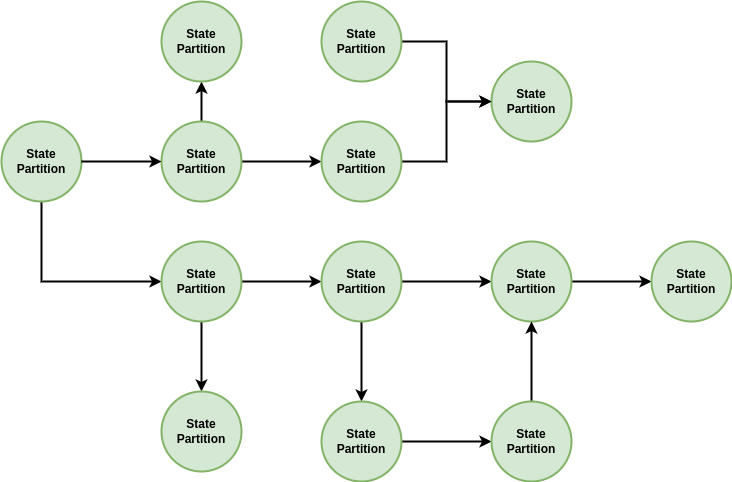

The diagram above was exported from draw.io. Its source (the exported page's mxGraphModel, read from the mxfile embedded in the PNG):
<mxGraphModel dx="884" dy="579" grid="1" gridSize="10" guides="1" tooltips="1" connect="1" arrows="1" fold="1" page="1" pageScale="1" pageWidth="827" pageHeight="1169" math="1" shadow="0">
  <root>
    <mxCell id="0" />
    <mxCell id="1" parent="0" />
    <mxCell id="IIb87lqurqjMea04epSz-15" style="edgeStyle=orthogonalEdgeStyle;rounded=0;orthogonalLoop=1;jettySize=auto;html=1;entryX=0;entryY=0.5;entryDx=0;entryDy=0;strokeWidth=2;" parent="1" source="IIb87lqurqjMea04epSz-1" target="IIb87lqurqjMea04epSz-2" edge="1">
      <mxGeometry relative="1" as="geometry">
        <Array as="points">
          <mxPoint x="80" y="320" />
        </Array>
      </mxGeometry>
    </mxCell>
    <mxCell id="IIb87lqurqjMea04epSz-1" value="&lt;b style=&quot;&quot;&gt;&lt;font face=&quot;Helvetica&quot;&gt;State&lt;br&gt;Partition&lt;/font&gt;&lt;/b&gt;" style="ellipse;whiteSpace=wrap;html=1;aspect=fixed;fillColor=#d5e8d4;strokeColor=#82b366;strokeWidth=2;" parent="1" vertex="1">
      <mxGeometry x="40" y="160" width="80" height="80" as="geometry" />
    </mxCell>
    <mxCell id="IIb87lqurqjMea04epSz-16" style="edgeStyle=orthogonalEdgeStyle;rounded=0;orthogonalLoop=1;jettySize=auto;html=1;strokeWidth=2;" parent="1" source="IIb87lqurqjMea04epSz-2" target="IIb87lqurqjMea04epSz-3" edge="1">
      <mxGeometry relative="1" as="geometry" />
    </mxCell>
    <mxCell id="IIb87lqurqjMea04epSz-26" style="edgeStyle=orthogonalEdgeStyle;rounded=0;orthogonalLoop=1;jettySize=auto;html=1;entryX=0.5;entryY=0;entryDx=0;entryDy=0;strokeWidth=2;" parent="1" source="IIb87lqurqjMea04epSz-2" target="IIb87lqurqjMea04epSz-25" edge="1">
      <mxGeometry relative="1" as="geometry" />
    </mxCell>
    <mxCell id="IIb87lqurqjMea04epSz-2" value="&lt;b style=&quot;&quot;&gt;&lt;font face=&quot;Helvetica&quot;&gt;State&lt;br&gt;Partition&lt;/font&gt;&lt;/b&gt;" style="ellipse;whiteSpace=wrap;html=1;aspect=fixed;fillColor=#d5e8d4;strokeColor=#82b366;strokeWidth=2;" parent="1" vertex="1">
      <mxGeometry x="200" y="280" width="80" height="80" as="geometry" />
    </mxCell>
    <mxCell id="IIb87lqurqjMea04epSz-22" style="edgeStyle=orthogonalEdgeStyle;rounded=0;orthogonalLoop=1;jettySize=auto;html=1;entryX=0;entryY=0.5;entryDx=0;entryDy=0;strokeWidth=2;" parent="1" source="IIb87lqurqjMea04epSz-3" target="IIb87lqurqjMea04epSz-11" edge="1">
      <mxGeometry relative="1" as="geometry" />
    </mxCell>
    <mxCell id="IIb87lqurqjMea04epSz-28" style="edgeStyle=orthogonalEdgeStyle;rounded=0;orthogonalLoop=1;jettySize=auto;html=1;entryX=0.5;entryY=0;entryDx=0;entryDy=0;strokeWidth=2;" parent="1" source="IIb87lqurqjMea04epSz-3" target="IIb87lqurqjMea04epSz-27" edge="1">
      <mxGeometry relative="1" as="geometry" />
    </mxCell>
    <mxCell id="IIb87lqurqjMea04epSz-3" value="&lt;b style=&quot;&quot;&gt;&lt;font face=&quot;Helvetica&quot;&gt;State&lt;br&gt;Partition&lt;/font&gt;&lt;/b&gt;" style="ellipse;whiteSpace=wrap;html=1;aspect=fixed;fillColor=#d5e8d4;strokeColor=#82b366;strokeWidth=2;" parent="1" vertex="1">
      <mxGeometry x="360" y="280" width="80" height="80" as="geometry" />
    </mxCell>
    <mxCell id="IIb87lqurqjMea04epSz-18" style="edgeStyle=orthogonalEdgeStyle;rounded=0;orthogonalLoop=1;jettySize=auto;html=1;entryX=0;entryY=0.5;entryDx=0;entryDy=0;strokeWidth=2;" parent="1" source="IIb87lqurqjMea04epSz-9" target="IIb87lqurqjMea04epSz-17" edge="1">
      <mxGeometry relative="1" as="geometry" />
    </mxCell>
    <mxCell id="IIb87lqurqjMea04epSz-24" value="" style="edgeStyle=orthogonalEdgeStyle;rounded=0;orthogonalLoop=1;jettySize=auto;html=1;strokeWidth=2;" parent="1" source="IIb87lqurqjMea04epSz-9" target="IIb87lqurqjMea04epSz-23" edge="1">
      <mxGeometry relative="1" as="geometry" />
    </mxCell>
    <mxCell id="IIb87lqurqjMea04epSz-9" value="&lt;b style=&quot;&quot;&gt;&lt;font face=&quot;Helvetica&quot;&gt;State&lt;br&gt;Partition&lt;/font&gt;&lt;/b&gt;" style="ellipse;whiteSpace=wrap;html=1;aspect=fixed;fillColor=#d5e8d4;strokeColor=#82b366;strokeWidth=2;" parent="1" vertex="1">
      <mxGeometry x="200" y="160" width="80" height="80" as="geometry" />
    </mxCell>
    <mxCell id="IIb87lqurqjMea04epSz-10" value="&lt;b style=&quot;&quot;&gt;&lt;font face=&quot;Helvetica&quot;&gt;State&lt;br&gt;Partition&lt;/font&gt;&lt;/b&gt;" style="ellipse;whiteSpace=wrap;html=1;aspect=fixed;fillColor=#d5e8d4;strokeColor=#82b366;strokeWidth=2;" parent="1" vertex="1">
      <mxGeometry x="530" y="100" width="80" height="80" as="geometry" />
    </mxCell>
    <mxCell id="IIb87lqurqjMea04epSz-34" style="edgeStyle=orthogonalEdgeStyle;rounded=0;orthogonalLoop=1;jettySize=auto;html=1;entryX=0;entryY=0.5;entryDx=0;entryDy=0;strokeWidth=2;" parent="1" source="IIb87lqurqjMea04epSz-11" target="IIb87lqurqjMea04epSz-33" edge="1">
      <mxGeometry relative="1" as="geometry" />
    </mxCell>
    <mxCell id="IIb87lqurqjMea04epSz-11" value="&lt;b style=&quot;&quot;&gt;&lt;font face=&quot;Helvetica&quot;&gt;State&lt;br&gt;Partition&lt;/font&gt;&lt;/b&gt;" style="ellipse;whiteSpace=wrap;html=1;aspect=fixed;fillColor=#d5e8d4;strokeColor=#82b366;strokeWidth=2;" parent="1" vertex="1">
      <mxGeometry x="530" y="280" width="80" height="80" as="geometry" />
    </mxCell>
    <mxCell id="IIb87lqurqjMea04epSz-12" value="" style="endArrow=classic;startArrow=none;html=1;rounded=0;entryX=0;entryY=0.5;entryDx=0;entryDy=0;strokeWidth=2;exitX=1;exitY=0.5;exitDx=0;exitDy=0;startFill=0;" parent="1" source="IIb87lqurqjMea04epSz-1" target="IIb87lqurqjMea04epSz-9" edge="1">
      <mxGeometry width="50" height="50" relative="1" as="geometry">
        <mxPoint x="118" y="238" as="sourcePoint" />
        <mxPoint x="212" y="352" as="targetPoint" />
      </mxGeometry>
    </mxCell>
    <mxCell id="IIb87lqurqjMea04epSz-20" style="edgeStyle=orthogonalEdgeStyle;rounded=0;orthogonalLoop=1;jettySize=auto;html=1;entryX=0;entryY=0.5;entryDx=0;entryDy=0;strokeWidth=2;" parent="1" source="IIb87lqurqjMea04epSz-17" target="IIb87lqurqjMea04epSz-10" edge="1">
      <mxGeometry relative="1" as="geometry" />
    </mxCell>
    <mxCell id="IIb87lqurqjMea04epSz-17" value="&lt;b style=&quot;&quot;&gt;&lt;font face=&quot;Helvetica&quot;&gt;State&lt;br&gt;Partition&lt;/font&gt;&lt;/b&gt;" style="ellipse;whiteSpace=wrap;html=1;aspect=fixed;fillColor=#d5e8d4;strokeColor=#82b366;strokeWidth=2;" parent="1" vertex="1">
      <mxGeometry x="360" y="160" width="80" height="80" as="geometry" />
    </mxCell>
    <mxCell id="IIb87lqurqjMea04epSz-21" style="edgeStyle=orthogonalEdgeStyle;rounded=0;orthogonalLoop=1;jettySize=auto;html=1;entryX=0;entryY=0.5;entryDx=0;entryDy=0;strokeWidth=2;" parent="1" source="IIb87lqurqjMea04epSz-19" target="IIb87lqurqjMea04epSz-10" edge="1">
      <mxGeometry relative="1" as="geometry" />
    </mxCell>
    <mxCell id="IIb87lqurqjMea04epSz-19" value="&lt;b style=&quot;&quot;&gt;&lt;font face=&quot;Helvetica&quot;&gt;State&lt;br&gt;Partition&lt;/font&gt;&lt;/b&gt;" style="ellipse;whiteSpace=wrap;html=1;aspect=fixed;fillColor=#d5e8d4;strokeColor=#82b366;strokeWidth=2;" parent="1" vertex="1">
      <mxGeometry x="360" y="40" width="80" height="80" as="geometry" />
    </mxCell>
    <mxCell id="IIb87lqurqjMea04epSz-23" value="&lt;b style=&quot;&quot;&gt;&lt;font face=&quot;Helvetica&quot;&gt;State&lt;br&gt;Partition&lt;/font&gt;&lt;/b&gt;" style="ellipse;whiteSpace=wrap;html=1;aspect=fixed;fillColor=#d5e8d4;strokeColor=#82b366;strokeWidth=2;" parent="1" vertex="1">
      <mxGeometry x="200" y="40" width="80" height="80" as="geometry" />
    </mxCell>
    <mxCell id="IIb87lqurqjMea04epSz-25" value="&lt;b style=&quot;&quot;&gt;&lt;font face=&quot;Helvetica&quot;&gt;State&lt;br&gt;Partition&lt;/font&gt;&lt;/b&gt;" style="ellipse;whiteSpace=wrap;html=1;aspect=fixed;fillColor=#d5e8d4;strokeColor=#82b366;strokeWidth=2;" parent="1" vertex="1">
      <mxGeometry x="200" y="430" width="80" height="80" as="geometry" />
    </mxCell>
    <mxCell id="IIb87lqurqjMea04epSz-31" style="edgeStyle=orthogonalEdgeStyle;rounded=0;orthogonalLoop=1;jettySize=auto;html=1;entryX=0;entryY=0.5;entryDx=0;entryDy=0;strokeWidth=2;" parent="1" source="IIb87lqurqjMea04epSz-27" target="IIb87lqurqjMea04epSz-30" edge="1">
      <mxGeometry relative="1" as="geometry" />
    </mxCell>
    <mxCell id="IIb87lqurqjMea04epSz-27" value="&lt;b style=&quot;&quot;&gt;&lt;font face=&quot;Helvetica&quot;&gt;State&lt;br&gt;Partition&lt;/font&gt;&lt;/b&gt;" style="ellipse;whiteSpace=wrap;html=1;aspect=fixed;fillColor=#d5e8d4;strokeColor=#82b366;strokeWidth=2;" parent="1" vertex="1">
      <mxGeometry x="360" y="440" width="80" height="80" as="geometry" />
    </mxCell>
    <mxCell id="IIb87lqurqjMea04epSz-32" style="edgeStyle=orthogonalEdgeStyle;rounded=0;orthogonalLoop=1;jettySize=auto;html=1;entryX=0.5;entryY=1;entryDx=0;entryDy=0;strokeWidth=2;" parent="1" source="IIb87lqurqjMea04epSz-30" target="IIb87lqurqjMea04epSz-11" edge="1">
      <mxGeometry relative="1" as="geometry" />
    </mxCell>
    <mxCell id="IIb87lqurqjMea04epSz-30" value="&lt;b style=&quot;&quot;&gt;&lt;font face=&quot;Helvetica&quot;&gt;State&lt;br&gt;Partition&lt;/font&gt;&lt;/b&gt;" style="ellipse;whiteSpace=wrap;html=1;aspect=fixed;fillColor=#d5e8d4;strokeColor=#82b366;strokeWidth=2;" parent="1" vertex="1">
      <mxGeometry x="530" y="440" width="80" height="80" as="geometry" />
    </mxCell>
    <mxCell id="IIb87lqurqjMea04epSz-33" value="&lt;b style=&quot;&quot;&gt;&lt;font face=&quot;Helvetica&quot;&gt;State&lt;br&gt;Partition&lt;/font&gt;&lt;/b&gt;" style="ellipse;whiteSpace=wrap;html=1;aspect=fixed;fillColor=#d5e8d4;strokeColor=#82b366;strokeWidth=2;" parent="1" vertex="1">
      <mxGeometry x="690" y="280" width="80" height="80" as="geometry" />
    </mxCell>
  </root>
</mxGraphModel>